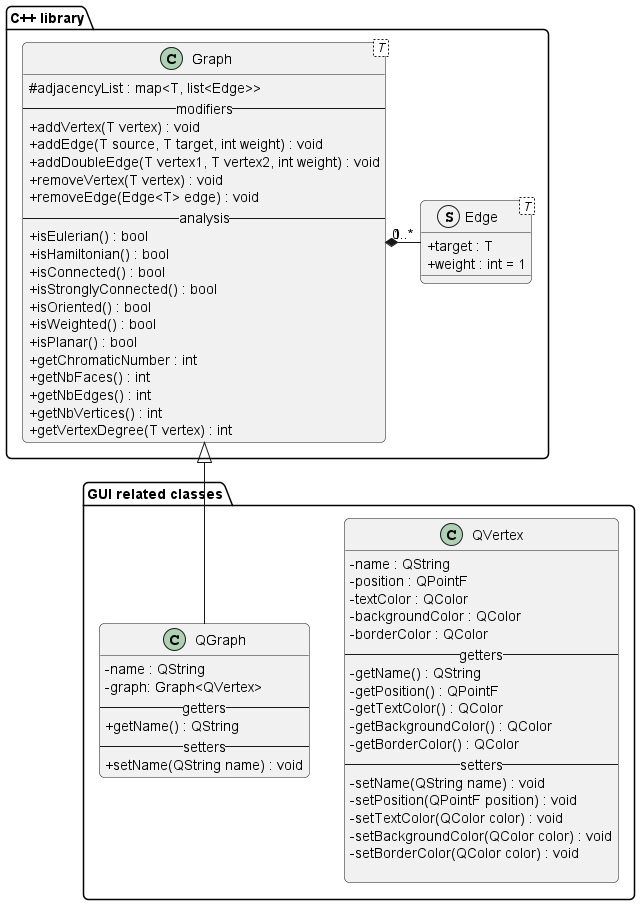

The diagram above was rendered by PlantUML. Its source (embedded in the PNG):
@startuml class_diagram.v2
skinparam {
    classAttributeIconSize 0
    RoundCorner 10
}
package "C++ library" {
    class "Graph< T >" as Graph {
        #adjacencyList : map<T, list<Edge>>
        --modifiers--
        +addVertex(T vertex) : void
        +addEdge(T source, T target, int weight) : void
        +addDoubleEdge(T vertex1, T vertex2, int weight) : void
        +removeVertex(T vertex) : void
        +removeEdge(Edge<T> edge) : void
        --analysis--
        +isEulerian() : bool
        +isHamiltonian() : bool
        +isConnected() : bool
        +isStronglyConnected() : bool
        +isOriented() : bool
        +isWeighted() : bool
        +isPlanar() : bool
        +getChromaticNumber : int
        +getNbFaces() : int
        +getNbEdges() : int
        +getNbVertices() : int
        +getVertexDegree(T vertex) : int
    }

    struct Edge< T > {
        +target : T
        +weight : int = 1
    }

    Edge "0..*" ---l---* "1" Graph
}

package "GUI related classes"{
    class QVertex {
        -name : QString
        -position : QPointF
        -textColor : QColor
        -backgroundColor : QColor
        -borderColor : QColor
        --getters--
        -getName() : QString
        -getPosition() : QPointF
        -getTextColor() : QColor
        -getBackgroundColor() : QColor
        -getBorderColor() : QColor
        --setters--
        -setName(QString name) : void
        -setPosition(QPointF position) : void
        -setTextColor(QColor color) : void
        -setBackgroundColor(QColor color) : void
        -setBorderColor(QColor color) : void

    }
    class QGraph {
        -name : QString
        -graph: Graph<QVertex>
        --getters--
        +getName() : QString
        --setters--
        +setName(QString name) : void
    }

}



Graph <|-d- QGraph




@enduml